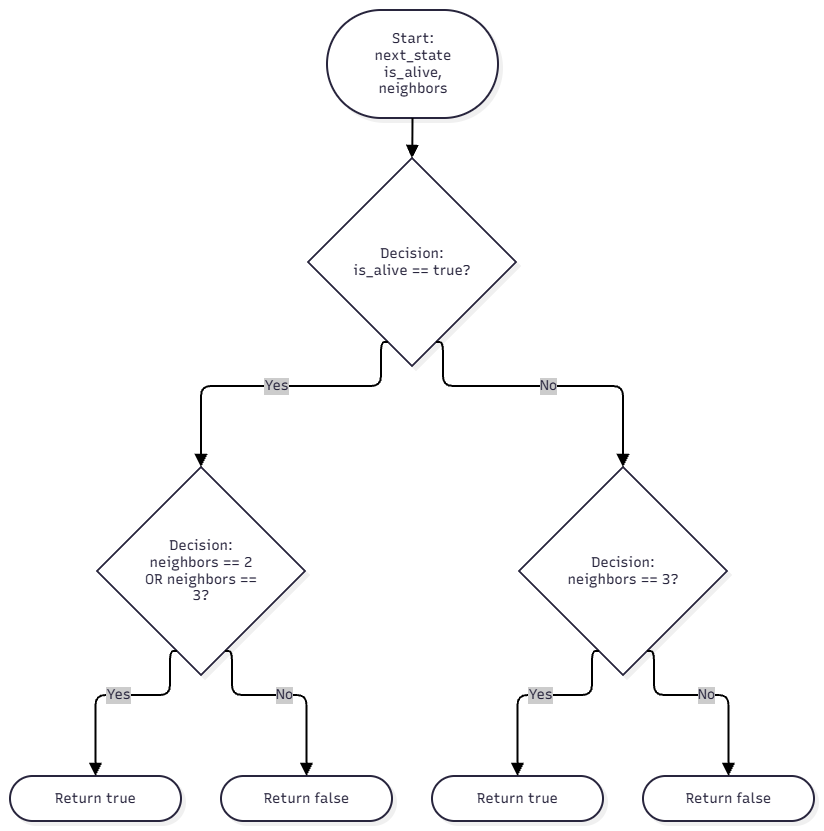

The diagram above was exported from draw.io. Its source (the exported page's mxGraphModel, read from the mxfile embedded in the PNG):
<mxGraphModel dx="822" dy="935" grid="1" gridSize="10" guides="1" tooltips="1" connect="1" arrows="1" fold="1" page="1" pageScale="1" pageWidth="850" pageHeight="1100" math="0" shadow="0">
  <root>
    <mxCell id="0" />
    <mxCell id="1" parent="0" />
    <UserObject label="" mermaidData="{&#10;  &quot;data&quot;: &quot;graph TD;\nStart([Start: next_state is_alive, neighbors]) --&gt; DecAlive{Decision: is_alive == true?}\n    \n    DecAlive --&gt;|Yes| DecSurvive{Decision: neighbors == 2 OR neighbors == 3?}\n    DecAlive --&gt;|No| DecBorn{Decision: neighbors == 3?}\n    \n    DecSurvive --&gt;|Yes| RetTrue1([Return true])\n    DecSurvive --&gt;|No| RetFalse1([Return false])\n    \n    DecBorn --&gt;|Yes| RetTrue2([Return true])\n    DecBorn --&gt;|No| RetFalse2([Return false])&quot;,&#10;  &quot;config&quot;: null,&#10;  &quot;version&quot;: &quot;12&quot;&#10;}" id="v0FY5xtUqhTNGg5hJmmc-26">
      <mxCell connectable="0" parent="1" style="group;transparentBounds=1;editIcon=1;lockedGroup=0;groupPadding=10;" vertex="1">
        <mxGeometry as="geometry" />
      </mxCell>
    </UserObject>
    <UserObject label="Start: next_state is_alive, neighbors" mermaidId="n:Start" mermaidBaseStyle="html=1;rounded=1;whiteSpace=wrap;arcSize=50;strokeWidth=2;fillColor=#ffffff;strokeColor=#28253D;fontColor=#28253D;fontFamily=Recursive;fontSize=14;shadow=1;shadowColor=#000000;shadowOffsetX=4;shadowOffsetY=4;shadowBlur=0;shadowOpacity=6;" mermaidBaseValue="Start: next_state is_alive, neighbors" id="v0FY5xtUqhTNGg5hJmmc-27">
      <mxCell parent="v0FY5xtUqhTNGg5hJmmc-26" style="html=1;rounded=1;whiteSpace=wrap;arcSize=50;strokeWidth=2;fillColor=#ffffff;strokeColor=#28253D;fontColor=#28253D;fontFamily=Recursive;fontSize=14;shadow=1;shadowColor=#000000;shadowOffsetX=4;shadowOffsetY=4;shadowBlur=0;shadowOpacity=6;labelWidth=120;fontSource=https%3A%2F%2Ffonts.googleapis.com%2Fcss%3Ffamily%3DRecursive;" vertex="1">
        <mxGeometry height="108" width="171" x="347" y="30" as="geometry" />
      </mxCell>
    </UserObject>
    <UserObject label="Decision: is_alive == true?" mermaidId="n:DecAlive" mermaidBaseStyle="rhombus;html=1;strokeWidth=2;whiteSpace=wrap;fillColor=#ffffff;strokeColor=#28253D;fontColor=#28253D;fontFamily=Recursive;fontSize=14;shadow=1;shadowColor=#000000;shadowOffsetX=4;shadowOffsetY=4;shadowBlur=0;shadowOpacity=6;" mermaidBaseValue="Decision: is_alive == true?" id="v0FY5xtUqhTNGg5hJmmc-28">
      <mxCell parent="v0FY5xtUqhTNGg5hJmmc-26" style="rhombus;html=1;strokeWidth=2;whiteSpace=wrap;fillColor=#ffffff;strokeColor=#28253D;fontColor=#28253D;fontFamily=Recursive;fontSize=14;shadow=1;shadowColor=#000000;shadowOffsetX=4;shadowOffsetY=4;shadowBlur=0;shadowOpacity=6;labelWidth=120;fontSource=https%3A%2F%2Ffonts.googleapis.com%2Fcss%3Ffamily%3DRecursive;" vertex="1">
        <mxGeometry height="208" width="208" x="328" y="178" as="geometry" />
      </mxCell>
    </UserObject>
    <UserObject label="Decision: neighbors == 2 OR neighbors == 3?" mermaidId="n:DecSurvive" mermaidBaseStyle="rhombus;html=1;strokeWidth=2;whiteSpace=wrap;fillColor=#ffffff;strokeColor=#28253D;fontColor=#28253D;fontFamily=Recursive;fontSize=14;shadow=1;shadowColor=#000000;shadowOffsetX=4;shadowOffsetY=4;shadowBlur=0;shadowOpacity=6;" mermaidBaseValue="Decision: neighbors == 2 OR neighbors == 3?" id="v0FY5xtUqhTNGg5hJmmc-29">
      <mxCell parent="v0FY5xtUqhTNGg5hJmmc-26" style="rhombus;html=1;strokeWidth=2;whiteSpace=wrap;fillColor=#ffffff;strokeColor=#28253D;fontColor=#28253D;fontFamily=Recursive;fontSize=14;shadow=1;shadowColor=#000000;shadowOffsetX=4;shadowOffsetY=4;shadowBlur=0;shadowOpacity=6;labelWidth=120;fontSource=https%3A%2F%2Ffonts.googleapis.com%2Fcss%3Ffamily%3DRecursive;" vertex="1">
        <mxGeometry height="208" width="208" x="117" y="487" as="geometry" />
      </mxCell>
    </UserObject>
    <UserObject label="Decision: neighbors == 3?" mermaidId="n:DecBorn" mermaidBaseStyle="rhombus;html=1;strokeWidth=2;whiteSpace=wrap;fillColor=#ffffff;strokeColor=#28253D;fontColor=#28253D;fontFamily=Recursive;fontSize=14;shadow=1;shadowColor=#000000;shadowOffsetX=4;shadowOffsetY=4;shadowBlur=0;shadowOpacity=6;" mermaidBaseValue="Decision: neighbors == 3?" id="v0FY5xtUqhTNGg5hJmmc-30">
      <mxCell parent="v0FY5xtUqhTNGg5hJmmc-26" style="rhombus;html=1;strokeWidth=2;whiteSpace=wrap;fillColor=#ffffff;strokeColor=#28253D;fontColor=#28253D;fontFamily=Recursive;fontSize=14;shadow=1;shadowColor=#000000;shadowOffsetX=4;shadowOffsetY=4;shadowBlur=0;shadowOpacity=6;labelWidth=120;fontSource=https%3A%2F%2Ffonts.googleapis.com%2Fcss%3Ffamily%3DRecursive;" vertex="1">
        <mxGeometry height="208" width="208" x="539" y="487" as="geometry" />
      </mxCell>
    </UserObject>
    <UserObject label="Return true" mermaidId="n:RetTrue1" mermaidBaseStyle="html=1;rounded=1;whiteSpace=wrap;arcSize=50;strokeWidth=2;fillColor=#ffffff;strokeColor=#28253D;fontColor=#28253D;fontFamily=Recursive;fontSize=14;shadow=1;shadowColor=#000000;shadowOffsetX=4;shadowOffsetY=4;shadowBlur=0;shadowOpacity=6;" mermaidBaseValue="Return true" id="v0FY5xtUqhTNGg5hJmmc-31">
      <mxCell parent="v0FY5xtUqhTNGg5hJmmc-26" style="html=1;rounded=1;whiteSpace=wrap;arcSize=50;strokeWidth=2;fillColor=#ffffff;strokeColor=#28253D;fontColor=#28253D;fontFamily=Recursive;fontSize=14;shadow=1;shadowColor=#000000;shadowOffsetX=4;shadowOffsetY=4;shadowBlur=0;shadowOpacity=6;fontSource=https%3A%2F%2Ffonts.googleapis.com%2Fcss%3Ffamily%3DRecursive;" vertex="1">
        <mxGeometry height="45" width="171" x="30" y="796" as="geometry" />
      </mxCell>
    </UserObject>
    <UserObject label="Return false" mermaidId="n:RetFalse1" mermaidBaseStyle="html=1;rounded=1;whiteSpace=wrap;arcSize=50;strokeWidth=2;fillColor=#ffffff;strokeColor=#28253D;fontColor=#28253D;fontFamily=Recursive;fontSize=14;shadow=1;shadowColor=#000000;shadowOffsetX=4;shadowOffsetY=4;shadowBlur=0;shadowOpacity=6;" mermaidBaseValue="Return false" id="v0FY5xtUqhTNGg5hJmmc-32">
      <mxCell parent="v0FY5xtUqhTNGg5hJmmc-26" style="html=1;rounded=1;whiteSpace=wrap;arcSize=50;strokeWidth=2;fillColor=#ffffff;strokeColor=#28253D;fontColor=#28253D;fontFamily=Recursive;fontSize=14;shadow=1;shadowColor=#000000;shadowOffsetX=4;shadowOffsetY=4;shadowBlur=0;shadowOpacity=6;fontSource=https%3A%2F%2Ffonts.googleapis.com%2Fcss%3Ffamily%3DRecursive;" vertex="1">
        <mxGeometry height="45" width="171" x="241" y="796" as="geometry" />
      </mxCell>
    </UserObject>
    <UserObject label="Return true" mermaidId="n:RetTrue2" mermaidBaseStyle="html=1;rounded=1;whiteSpace=wrap;arcSize=50;strokeWidth=2;fillColor=#ffffff;strokeColor=#28253D;fontColor=#28253D;fontFamily=Recursive;fontSize=14;shadow=1;shadowColor=#000000;shadowOffsetX=4;shadowOffsetY=4;shadowBlur=0;shadowOpacity=6;" mermaidBaseValue="Return true" id="v0FY5xtUqhTNGg5hJmmc-33">
      <mxCell parent="v0FY5xtUqhTNGg5hJmmc-26" style="html=1;rounded=1;whiteSpace=wrap;arcSize=50;strokeWidth=2;fillColor=#ffffff;strokeColor=#28253D;fontColor=#28253D;fontFamily=Recursive;fontSize=14;shadow=1;shadowColor=#000000;shadowOffsetX=4;shadowOffsetY=4;shadowBlur=0;shadowOpacity=6;fontSource=https%3A%2F%2Ffonts.googleapis.com%2Fcss%3Ffamily%3DRecursive;" vertex="1">
        <mxGeometry height="45" width="171" x="452" y="796" as="geometry" />
      </mxCell>
    </UserObject>
    <UserObject label="Return false" mermaidId="n:RetFalse2" mermaidBaseStyle="html=1;rounded=1;whiteSpace=wrap;arcSize=50;strokeWidth=2;fillColor=#ffffff;strokeColor=#28253D;fontColor=#28253D;fontFamily=Recursive;fontSize=14;shadow=1;shadowColor=#000000;shadowOffsetX=4;shadowOffsetY=4;shadowBlur=0;shadowOpacity=6;" mermaidBaseValue="Return false" id="v0FY5xtUqhTNGg5hJmmc-34">
      <mxCell parent="v0FY5xtUqhTNGg5hJmmc-26" style="html=1;rounded=1;whiteSpace=wrap;arcSize=50;strokeWidth=2;fillColor=#ffffff;strokeColor=#28253D;fontColor=#28253D;fontFamily=Recursive;fontSize=14;shadow=1;shadowColor=#000000;shadowOffsetX=4;shadowOffsetY=4;shadowBlur=0;shadowOpacity=6;fontSource=https%3A%2F%2Ffonts.googleapis.com%2Fcss%3Ffamily%3DRecursive;" vertex="1">
        <mxGeometry height="45" width="171" x="663" y="796" as="geometry" />
      </mxCell>
    </UserObject>
    <UserObject label="" mermaidId="e:Start-&gt;DecAlive#0" mermaidBaseStyle="edgeStyle=orthogonalEdgeStyle;rounded=1;curved=0;startArrow=none;endArrow=block;endSize=8;jumpStyle=arc;jumpSize=12;strokeColor=#000000;exitX=0.5;exitY=1;entryX=0.5;entryY=0;strokeWidth=2;targetPerimeterSpacing=4;" mermaidBaseValue="" id="v0FY5xtUqhTNGg5hJmmc-35">
      <mxCell edge="1" parent="v0FY5xtUqhTNGg5hJmmc-26" source="v0FY5xtUqhTNGg5hJmmc-27" style="edgeStyle=orthogonalEdgeStyle;rounded=1;curved=0;startArrow=none;endArrow=block;endSize=8;jumpStyle=arc;jumpSize=12;strokeColor=#000000;exitX=0.5;exitY=1;entryX=0.5;entryY=0;strokeWidth=2;targetPerimeterSpacing=4;" target="v0FY5xtUqhTNGg5hJmmc-28">
        <mxGeometry relative="1" as="geometry">
          <Array as="points" />
        </mxGeometry>
      </mxCell>
    </UserObject>
    <UserObject label="Yes" mermaidId="e:DecAlive-&gt;DecSurvive#0" mermaidBaseStyle="edgeStyle=orthogonalEdgeStyle;rounded=1;curved=0;startArrow=none;endArrow=block;endSize=8;jumpStyle=arc;jumpSize=12;strokeColor=#000000;html=1;fontSize=16;labelBackgroundColor=#cccccc;fontFamily=Recursive;fontColor=#28253D;exitX=0.35;exitY=1;entryX=0.5;entryY=0;strokeWidth=2;targetPerimeterSpacing=4;" mermaidBaseValue="Yes" id="v0FY5xtUqhTNGg5hJmmc-36">
      <mxCell edge="1" parent="v0FY5xtUqhTNGg5hJmmc-26" source="v0FY5xtUqhTNGg5hJmmc-28" style="edgeStyle=orthogonalEdgeStyle;rounded=1;curved=0;startArrow=none;endArrow=block;endSize=8;jumpStyle=arc;jumpSize=12;strokeColor=#000000;html=1;fontSize=14;labelBackgroundColor=#cccccc;fontFamily=Recursive;fontColor=#28253D;exitX=0.35;exitY=1;entryX=0.5;entryY=0;strokeWidth=2;targetPerimeterSpacing=4;fontSource=https%3A%2F%2Ffonts.googleapis.com%2Fcss%3Ffamily%3DRecursive;" target="v0FY5xtUqhTNGg5hJmmc-29">
        <mxGeometry relative="1" as="geometry">
          <Array as="points">
            <mxPoint x="401" y="406" />
            <mxPoint x="221" y="406" />
          </Array>
        </mxGeometry>
      </mxCell>
    </UserObject>
    <UserObject label="No" mermaidId="e:DecAlive-&gt;DecBorn#0" mermaidBaseStyle="edgeStyle=orthogonalEdgeStyle;rounded=1;curved=0;startArrow=none;endArrow=block;endSize=8;jumpStyle=arc;jumpSize=12;strokeColor=#000000;html=1;fontSize=16;labelBackgroundColor=#cccccc;fontFamily=Recursive;fontColor=#28253D;exitX=0.65;exitY=1;entryX=0.5;entryY=0;strokeWidth=2;targetPerimeterSpacing=4;" mermaidBaseValue="No" id="v0FY5xtUqhTNGg5hJmmc-37">
      <mxCell edge="1" parent="v0FY5xtUqhTNGg5hJmmc-26" source="v0FY5xtUqhTNGg5hJmmc-28" style="edgeStyle=orthogonalEdgeStyle;rounded=1;curved=0;startArrow=none;endArrow=block;endSize=8;jumpStyle=arc;jumpSize=12;strokeColor=#000000;html=1;fontSize=14;labelBackgroundColor=#cccccc;fontFamily=Recursive;fontColor=#28253D;exitX=0.65;exitY=1;entryX=0.5;entryY=0;strokeWidth=2;targetPerimeterSpacing=4;fontSource=https%3A%2F%2Ffonts.googleapis.com%2Fcss%3Ffamily%3DRecursive;" target="v0FY5xtUqhTNGg5hJmmc-30">
        <mxGeometry relative="1" as="geometry">
          <Array as="points">
            <mxPoint x="463" y="406" />
            <mxPoint x="643" y="406" />
          </Array>
        </mxGeometry>
      </mxCell>
    </UserObject>
    <UserObject label="Yes" mermaidId="e:DecSurvive-&gt;RetTrue1#0" mermaidBaseStyle="edgeStyle=orthogonalEdgeStyle;rounded=1;curved=0;startArrow=none;endArrow=block;endSize=8;jumpStyle=arc;jumpSize=12;strokeColor=#000000;html=1;fontSize=16;labelBackgroundColor=#cccccc;fontFamily=Recursive;fontColor=#28253D;exitX=0.35;exitY=1;entryX=0.5;entryY=0;strokeWidth=2;targetPerimeterSpacing=4;" mermaidBaseValue="Yes" id="v0FY5xtUqhTNGg5hJmmc-38">
      <mxCell edge="1" parent="v0FY5xtUqhTNGg5hJmmc-26" source="v0FY5xtUqhTNGg5hJmmc-29" style="edgeStyle=orthogonalEdgeStyle;rounded=1;curved=0;startArrow=none;endArrow=block;endSize=8;jumpStyle=arc;jumpSize=12;strokeColor=#000000;html=1;fontSize=14;labelBackgroundColor=#cccccc;fontFamily=Recursive;fontColor=#28253D;exitX=0.35;exitY=1;entryX=0.5;entryY=0;strokeWidth=2;targetPerimeterSpacing=4;fontSource=https%3A%2F%2Ffonts.googleapis.com%2Fcss%3Ffamily%3DRecursive;" target="v0FY5xtUqhTNGg5hJmmc-31">
        <mxGeometry relative="1" as="geometry">
          <Array as="points">
            <mxPoint x="190" y="715" />
            <mxPoint x="116" y="715" />
          </Array>
        </mxGeometry>
      </mxCell>
    </UserObject>
    <UserObject label="No" mermaidId="e:DecSurvive-&gt;RetFalse1#0" mermaidBaseStyle="edgeStyle=orthogonalEdgeStyle;rounded=1;curved=0;startArrow=none;endArrow=block;endSize=8;jumpStyle=arc;jumpSize=12;strokeColor=#000000;html=1;fontSize=16;labelBackgroundColor=#cccccc;fontFamily=Recursive;fontColor=#28253D;exitX=0.65;exitY=1;entryX=0.5;entryY=0;strokeWidth=2;targetPerimeterSpacing=4;" mermaidBaseValue="No" id="v0FY5xtUqhTNGg5hJmmc-39">
      <mxCell edge="1" parent="v0FY5xtUqhTNGg5hJmmc-26" source="v0FY5xtUqhTNGg5hJmmc-29" style="edgeStyle=orthogonalEdgeStyle;rounded=1;curved=0;startArrow=none;endArrow=block;endSize=8;jumpStyle=arc;jumpSize=12;strokeColor=#000000;html=1;fontSize=14;labelBackgroundColor=#cccccc;fontFamily=Recursive;fontColor=#28253D;exitX=0.65;exitY=1;entryX=0.5;entryY=0;strokeWidth=2;targetPerimeterSpacing=4;fontSource=https%3A%2F%2Ffonts.googleapis.com%2Fcss%3Ffamily%3DRecursive;" target="v0FY5xtUqhTNGg5hJmmc-32">
        <mxGeometry relative="1" as="geometry">
          <Array as="points">
            <mxPoint x="252" y="715" />
            <mxPoint x="327" y="715" />
          </Array>
        </mxGeometry>
      </mxCell>
    </UserObject>
    <UserObject label="Yes" mermaidId="e:DecBorn-&gt;RetTrue2#0" mermaidBaseStyle="edgeStyle=orthogonalEdgeStyle;rounded=1;curved=0;startArrow=none;endArrow=block;endSize=8;jumpStyle=arc;jumpSize=12;strokeColor=#000000;html=1;fontSize=16;labelBackgroundColor=#cccccc;fontFamily=Recursive;fontColor=#28253D;exitX=0.35;exitY=1;entryX=0.5;entryY=0;strokeWidth=2;targetPerimeterSpacing=4;" mermaidBaseValue="Yes" id="v0FY5xtUqhTNGg5hJmmc-40">
      <mxCell edge="1" parent="v0FY5xtUqhTNGg5hJmmc-26" source="v0FY5xtUqhTNGg5hJmmc-30" style="edgeStyle=orthogonalEdgeStyle;rounded=1;curved=0;startArrow=none;endArrow=block;endSize=8;jumpStyle=arc;jumpSize=12;strokeColor=#000000;html=1;fontSize=14;labelBackgroundColor=#cccccc;fontFamily=Recursive;fontColor=#28253D;exitX=0.35;exitY=1;entryX=0.5;entryY=0;strokeWidth=2;targetPerimeterSpacing=4;fontSource=https%3A%2F%2Ffonts.googleapis.com%2Fcss%3Ffamily%3DRecursive;" target="v0FY5xtUqhTNGg5hJmmc-33">
        <mxGeometry relative="1" as="geometry">
          <Array as="points">
            <mxPoint x="612" y="715" />
            <mxPoint x="538" y="715" />
          </Array>
        </mxGeometry>
      </mxCell>
    </UserObject>
    <UserObject label="No" mermaidId="e:DecBorn-&gt;RetFalse2#0" mermaidBaseStyle="edgeStyle=orthogonalEdgeStyle;rounded=1;curved=0;startArrow=none;endArrow=block;endSize=8;jumpStyle=arc;jumpSize=12;strokeColor=#000000;html=1;fontSize=16;labelBackgroundColor=#cccccc;fontFamily=Recursive;fontColor=#28253D;exitX=0.65;exitY=1;entryX=0.5;entryY=0;strokeWidth=2;targetPerimeterSpacing=4;" mermaidBaseValue="No" id="v0FY5xtUqhTNGg5hJmmc-41">
      <mxCell edge="1" parent="v0FY5xtUqhTNGg5hJmmc-26" source="v0FY5xtUqhTNGg5hJmmc-30" style="edgeStyle=orthogonalEdgeStyle;rounded=1;curved=0;startArrow=none;endArrow=block;endSize=8;jumpStyle=arc;jumpSize=12;strokeColor=#000000;html=1;fontSize=14;labelBackgroundColor=#cccccc;fontFamily=Recursive;fontColor=#28253D;exitX=0.65;exitY=1;entryX=0.5;entryY=0;strokeWidth=2;targetPerimeterSpacing=4;fontSource=https%3A%2F%2Ffonts.googleapis.com%2Fcss%3Ffamily%3DRecursive;" target="v0FY5xtUqhTNGg5hJmmc-34">
        <mxGeometry relative="1" as="geometry">
          <Array as="points">
            <mxPoint x="674" y="715" />
            <mxPoint x="749" y="715" />
          </Array>
        </mxGeometry>
      </mxCell>
    </UserObject>
  </root>
</mxGraphModel>